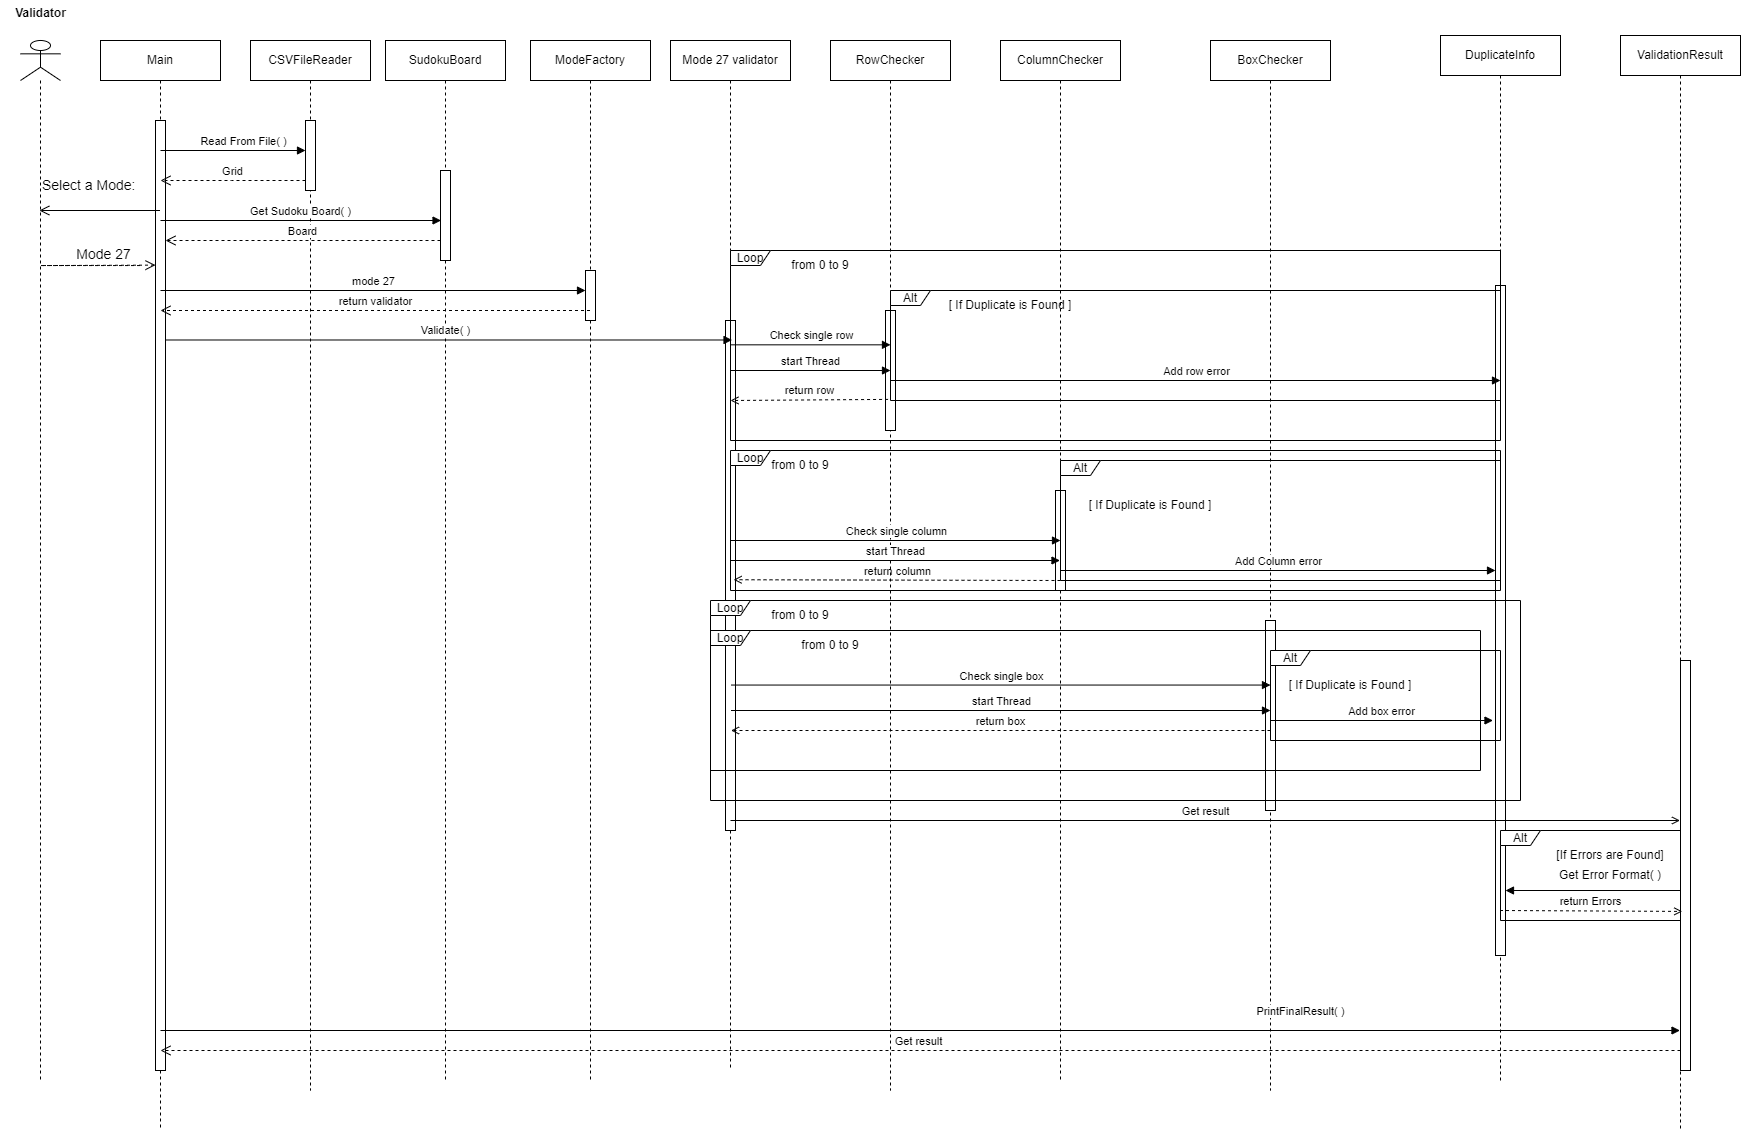

The diagram above was exported from draw.io. Its source (the exported page's mxGraphModel, read from the mxfile embedded in the PNG):
<mxGraphModel dx="1083" dy="1731" grid="1" gridSize="10" guides="1" tooltips="1" connect="1" arrows="1" fold="1" page="1" pageScale="1" pageWidth="850" pageHeight="1100" background="#ffffff" math="0" shadow="0">
  <root>
    <mxCell id="0" />
    <mxCell id="1" parent="0" />
    <mxCell id="4" value="Main" style="shape=umlLifeline;perimeter=lifelinePerimeter;whiteSpace=wrap;html=1;container=1;dropTarget=0;collapsible=0;recursiveResize=0;outlineConnect=0;portConstraint=eastwest;newEdgeStyle={&quot;curved&quot;:0,&quot;rounded&quot;:0};size=40;" parent="1" vertex="1">
      <mxGeometry x="140" y="-10" width="120" height="1090" as="geometry" />
    </mxCell>
    <mxCell id="5" value="" style="html=1;points=[[0,0,0,0,5],[0,1,0,0,-5],[1,0,0,0,5],[1,1,0,0,-5]];perimeter=orthogonalPerimeter;outlineConnect=0;targetShapes=umlLifeline;portConstraint=eastwest;newEdgeStyle={&quot;curved&quot;:0,&quot;rounded&quot;:0};" parent="4" vertex="1">
      <mxGeometry x="55" y="80" width="10" height="950" as="geometry" />
    </mxCell>
    <mxCell id="8" value="CSVFileReader" style="shape=umlLifeline;perimeter=lifelinePerimeter;whiteSpace=wrap;html=1;container=1;dropTarget=0;collapsible=0;recursiveResize=0;outlineConnect=0;portConstraint=eastwest;newEdgeStyle={&quot;curved&quot;:0,&quot;rounded&quot;:0};size=40;" parent="1" vertex="1">
      <mxGeometry x="290" y="-10" width="120" height="1050" as="geometry" />
    </mxCell>
    <mxCell id="9" value="" style="html=1;points=[[0,0,0,0,5],[0,1,0,0,-5],[1,0,0,0,5],[1,1,0,0,-5]];perimeter=orthogonalPerimeter;outlineConnect=0;targetShapes=umlLifeline;portConstraint=eastwest;newEdgeStyle={&quot;curved&quot;:0,&quot;rounded&quot;:0};" parent="8" vertex="1">
      <mxGeometry x="55" y="80" width="10" height="70" as="geometry" />
    </mxCell>
    <mxCell id="10" value="SudokuBoard" style="shape=umlLifeline;perimeter=lifelinePerimeter;whiteSpace=wrap;html=1;container=1;dropTarget=0;collapsible=0;recursiveResize=0;outlineConnect=0;portConstraint=eastwest;newEdgeStyle={&quot;curved&quot;:0,&quot;rounded&quot;:0};size=40;" parent="1" vertex="1">
      <mxGeometry x="425" y="-10" width="120" height="1040" as="geometry" />
    </mxCell>
    <mxCell id="11" value="" style="html=1;points=[[0,0,0,0,5],[0,1,0,0,-5],[1,0,0,0,5],[1,1,0,0,-5]];perimeter=orthogonalPerimeter;outlineConnect=0;targetShapes=umlLifeline;portConstraint=eastwest;newEdgeStyle={&quot;curved&quot;:0,&quot;rounded&quot;:0};" parent="10" vertex="1">
      <mxGeometry x="55" y="130" width="10" height="90" as="geometry" />
    </mxCell>
    <mxCell id="12" value="ModeFactory" style="shape=umlLifeline;perimeter=lifelinePerimeter;whiteSpace=wrap;html=1;container=1;dropTarget=0;collapsible=0;recursiveResize=0;outlineConnect=0;portConstraint=eastwest;newEdgeStyle={&quot;curved&quot;:0,&quot;rounded&quot;:0};size=40;" parent="1" vertex="1">
      <mxGeometry x="570" y="-10" width="120" height="1040" as="geometry" />
    </mxCell>
    <mxCell id="35" value="" style="html=1;points=[[0,0,0,0,5],[0,1,0,0,-5],[1,0,0,0,5],[1,1,0,0,-5]];perimeter=orthogonalPerimeter;outlineConnect=0;targetShapes=umlLifeline;portConstraint=eastwest;newEdgeStyle={&quot;curved&quot;:0,&quot;rounded&quot;:0};" parent="12" vertex="1">
      <mxGeometry x="55" y="230" width="10" height="50" as="geometry" />
    </mxCell>
    <mxCell id="13" value="Mode 27 validator" style="shape=umlLifeline;perimeter=lifelinePerimeter;whiteSpace=wrap;html=1;container=1;dropTarget=0;collapsible=0;recursiveResize=0;outlineConnect=0;portConstraint=eastwest;newEdgeStyle={&quot;curved&quot;:0,&quot;rounded&quot;:0};size=40;" parent="1" vertex="1">
      <mxGeometry x="710" y="-10" width="120" height="1030" as="geometry" />
    </mxCell>
    <mxCell id="14" value="" style="html=1;points=[[0,0,0,0,5],[0,1,0,0,-5],[1,0,0,0,5],[1,1,0,0,-5]];perimeter=orthogonalPerimeter;outlineConnect=0;targetShapes=umlLifeline;portConstraint=eastwest;newEdgeStyle={&quot;curved&quot;:0,&quot;rounded&quot;:0};" parent="13" vertex="1">
      <mxGeometry x="55" y="280" width="10" height="510" as="geometry" />
    </mxCell>
    <mxCell id="15" value="RowChecker" style="shape=umlLifeline;perimeter=lifelinePerimeter;whiteSpace=wrap;html=1;container=1;dropTarget=0;collapsible=0;recursiveResize=0;outlineConnect=0;portConstraint=eastwest;newEdgeStyle={&quot;curved&quot;:0,&quot;rounded&quot;:0};size=40;" parent="1" vertex="1">
      <mxGeometry x="870" y="-10" width="120" height="1050" as="geometry" />
    </mxCell>
    <mxCell id="42" value="" style="html=1;points=[[0,0,0,0,5],[0,1,0,0,-5],[1,0,0,0,5],[1,1,0,0,-5]];perimeter=orthogonalPerimeter;outlineConnect=0;targetShapes=umlLifeline;portConstraint=eastwest;newEdgeStyle={&quot;curved&quot;:0,&quot;rounded&quot;:0};" parent="15" vertex="1">
      <mxGeometry x="55" y="270" width="10" height="120" as="geometry" />
    </mxCell>
    <mxCell id="16" value="ColumnChecker" style="shape=umlLifeline;perimeter=lifelinePerimeter;whiteSpace=wrap;html=1;container=1;dropTarget=0;collapsible=0;recursiveResize=0;outlineConnect=0;portConstraint=eastwest;newEdgeStyle={&quot;curved&quot;:0,&quot;rounded&quot;:0};size=40;" parent="1" vertex="1">
      <mxGeometry x="1040" y="-10" width="120" height="1040" as="geometry" />
    </mxCell>
    <mxCell id="43" value="" style="html=1;points=[[0,0,0,0,5],[0,1,0,0,-5],[1,0,0,0,5],[1,1,0,0,-5]];perimeter=orthogonalPerimeter;outlineConnect=0;targetShapes=umlLifeline;portConstraint=eastwest;newEdgeStyle={&quot;curved&quot;:0,&quot;rounded&quot;:0};" parent="16" vertex="1">
      <mxGeometry x="55" y="450" width="10" height="100" as="geometry" />
    </mxCell>
    <mxCell id="17" value="BoxChecker" style="shape=umlLifeline;perimeter=lifelinePerimeter;whiteSpace=wrap;html=1;container=1;dropTarget=0;collapsible=0;recursiveResize=0;outlineConnect=0;portConstraint=eastwest;newEdgeStyle={&quot;curved&quot;:0,&quot;rounded&quot;:0};size=40;" parent="1" vertex="1">
      <mxGeometry x="1250" y="-10" width="120" height="1050" as="geometry" />
    </mxCell>
    <mxCell id="18" value="" style="html=1;points=[[0,0,0,0,5],[0,1,0,0,-5],[1,0,0,0,5],[1,1,0,0,-5]];perimeter=orthogonalPerimeter;outlineConnect=0;targetShapes=umlLifeline;portConstraint=eastwest;newEdgeStyle={&quot;curved&quot;:0,&quot;rounded&quot;:0};" parent="17" vertex="1">
      <mxGeometry x="55" y="580" width="10" height="190" as="geometry" />
    </mxCell>
    <mxCell id="19" value="DuplicateInfo" style="shape=umlLifeline;perimeter=lifelinePerimeter;whiteSpace=wrap;html=1;container=1;dropTarget=0;collapsible=0;recursiveResize=0;outlineConnect=0;portConstraint=eastwest;newEdgeStyle={&quot;curved&quot;:0,&quot;rounded&quot;:0};size=40;" parent="1" vertex="1">
      <mxGeometry x="1480" y="-15" width="120" height="1045" as="geometry" />
    </mxCell>
    <mxCell id="20" value="" style="html=1;points=[[0,0,0,0,5],[0,1,0,0,-5],[1,0,0,0,5],[1,1,0,0,-5]];perimeter=orthogonalPerimeter;outlineConnect=0;targetShapes=umlLifeline;portConstraint=eastwest;newEdgeStyle={&quot;curved&quot;:0,&quot;rounded&quot;:0};" parent="19" vertex="1">
      <mxGeometry x="55" y="250" width="10" height="670" as="geometry" />
    </mxCell>
    <mxCell id="21" value="ValidationResult" style="shape=umlLifeline;perimeter=lifelinePerimeter;whiteSpace=wrap;html=1;container=1;dropTarget=0;collapsible=0;recursiveResize=0;outlineConnect=0;portConstraint=eastwest;newEdgeStyle={&quot;curved&quot;:0,&quot;rounded&quot;:0};size=40;" parent="1" vertex="1">
      <mxGeometry x="1660" y="-15" width="120" height="1095" as="geometry" />
    </mxCell>
    <mxCell id="22" value="" style="html=1;points=[[0,0,0,0,5],[0,1,0,0,-5],[1,0,0,0,5],[1,1,0,0,-5]];perimeter=orthogonalPerimeter;outlineConnect=0;targetShapes=umlLifeline;portConstraint=eastwest;newEdgeStyle={&quot;curved&quot;:0,&quot;rounded&quot;:0};" parent="21" vertex="1">
      <mxGeometry x="60" y="625" width="10" height="410" as="geometry" />
    </mxCell>
    <mxCell id="23" value="" style="shape=umlLifeline;perimeter=lifelinePerimeter;whiteSpace=wrap;html=1;container=1;dropTarget=0;collapsible=0;recursiveResize=0;outlineConnect=0;portConstraint=eastwest;newEdgeStyle={&quot;curved&quot;:0,&quot;rounded&quot;:0};participant=umlActor;" parent="1" vertex="1">
      <mxGeometry x="60" y="-10" width="40" height="1040" as="geometry" />
    </mxCell>
    <mxCell id="24" value="Validator" style="text;align=center;fontStyle=1;verticalAlign=middle;spacingLeft=3;spacingRight=3;strokeColor=none;rotatable=0;points=[[0,0.5],[1,0.5]];portConstraint=eastwest;html=1;" parent="1" vertex="1">
      <mxGeometry x="40" y="-50" width="80" height="26" as="geometry" />
    </mxCell>
    <mxCell id="26" value="" style="endArrow=open;startArrow=none;endFill=0;startFill=0;endSize=8;html=1;verticalAlign=bottom;labelBackgroundColor=none;strokeWidth=1;" parent="1" source="4" edge="1">
      <mxGeometry width="160" relative="1" as="geometry">
        <mxPoint x="186.17000000000002" y="160" as="sourcePoint" />
        <mxPoint x="78.83333333333348" y="160" as="targetPoint" />
      </mxGeometry>
    </mxCell>
    <mxCell id="27" value="&lt;font style=&quot;font-size: 14px;&quot;&gt;Mode 27&lt;/font&gt;" style="html=1;verticalAlign=bottom;endArrow=open;dashed=1;endSize=8;curved=0;rounded=0;" parent="1" edge="1">
      <mxGeometry x="0.5227" relative="1" as="geometry">
        <mxPoint as="offset" />
        <Array as="points">
          <mxPoint x="79.99857142857172" y="215.06" />
        </Array>
        <mxPoint x="179.49857142857178" y="215.06" as="sourcePoint" />
        <mxPoint x="195" y="214.62" as="targetPoint" />
      </mxGeometry>
    </mxCell>
    <mxCell id="28" value="&lt;span style=&quot;color: rgb(0, 0, 0); font-family: Helvetica; font-style: normal; font-variant-ligatures: normal; font-variant-caps: normal; font-weight: 400; letter-spacing: normal; orphans: 2; text-align: center; text-indent: 0px; text-transform: none; widows: 2; word-spacing: 0px; -webkit-text-stroke-width: 0px; white-space: nowrap; background-color: rgb(255, 255, 255); text-decoration-thickness: initial; text-decoration-style: initial; text-decoration-color: initial; float: none; display: inline !important;&quot;&gt;&lt;font style=&quot;font-size: 14px;&quot;&gt;Select a Mode:&lt;/font&gt;&lt;/span&gt;" style="text;whiteSpace=wrap;html=1;" parent="1" vertex="1">
      <mxGeometry x="80" y="120" width="120" height="40" as="geometry" />
    </mxCell>
    <mxCell id="30" value="Read From File( )" style="html=1;verticalAlign=bottom;endArrow=block;curved=0;rounded=0;" parent="1" target="9" edge="1">
      <mxGeometry x="0.147" width="80" relative="1" as="geometry">
        <mxPoint x="200" y="100" as="sourcePoint" />
        <mxPoint x="339.5" y="100" as="targetPoint" />
        <mxPoint as="offset" />
      </mxGeometry>
    </mxCell>
    <mxCell id="31" value="Grid" style="html=1;verticalAlign=bottom;endArrow=open;dashed=1;endSize=8;curved=0;rounded=0;entryX=1;entryY=0.25;entryDx=0;entryDy=0;" parent="1" source="9" target="28" edge="1">
      <mxGeometry x="0.0027" relative="1" as="geometry">
        <mxPoint as="offset" />
        <Array as="points">
          <mxPoint x="270.9285714285717" y="130" />
        </Array>
        <mxPoint x="340" y="130" as="sourcePoint" />
        <mxPoint x="210" y="130" as="targetPoint" />
      </mxGeometry>
    </mxCell>
    <mxCell id="32" value="Get Sudoku Board( )" style="html=1;verticalAlign=bottom;endArrow=block;curved=0;rounded=0;" parent="1" edge="1">
      <mxGeometry width="80" relative="1" as="geometry">
        <mxPoint x="199.9973684210525" y="170" as="sourcePoint" />
        <mxPoint x="480.55" y="170" as="targetPoint" />
      </mxGeometry>
    </mxCell>
    <mxCell id="33" value="Board" style="html=1;verticalAlign=bottom;endArrow=open;dashed=1;endSize=8;curved=0;rounded=0;" parent="1" target="5" edge="1">
      <mxGeometry x="0.0027" relative="1" as="geometry">
        <mxPoint as="offset" />
        <Array as="points">
          <mxPoint x="421.9285714285718" y="190" />
        </Array>
        <mxPoint x="480" y="190" as="sourcePoint" />
        <mxPoint x="210" y="190" as="targetPoint" />
      </mxGeometry>
    </mxCell>
    <mxCell id="37" value="mode 27" style="html=1;verticalAlign=bottom;endArrow=block;curved=0;rounded=0;" parent="1" edge="1">
      <mxGeometry width="80" relative="1" as="geometry">
        <mxPoint x="200" y="240" as="sourcePoint" />
        <mxPoint x="625" y="239.99999999999966" as="targetPoint" />
      </mxGeometry>
    </mxCell>
    <mxCell id="38" value="Validate( )&amp;nbsp;&amp;nbsp;" style="html=1;verticalAlign=bottom;endArrow=block;curved=0;rounded=0;entryX=0.002;entryY=0.471;entryDx=0;entryDy=0;entryPerimeter=0;" parent="1" source="5" target="68" edge="1">
      <mxGeometry width="80" relative="1" as="geometry">
        <mxPoint x="200" y="310" as="sourcePoint" />
        <mxPoint x="334.7692307692307" y="310" as="targetPoint" />
      </mxGeometry>
    </mxCell>
    <mxCell id="39" value="Check single row" style="html=1;verticalAlign=bottom;endArrow=block;curved=0;rounded=0;" parent="1" edge="1">
      <mxGeometry width="80" relative="1" as="geometry">
        <mxPoint x="770.5" y="294.33" as="sourcePoint" />
        <mxPoint x="930" y="294.33" as="targetPoint" />
      </mxGeometry>
    </mxCell>
    <mxCell id="47" value="start Thread" style="html=1;verticalAlign=bottom;endArrow=block;curved=0;rounded=0;" parent="1" edge="1">
      <mxGeometry width="80" relative="1" as="geometry">
        <mxPoint x="770" y="320" as="sourcePoint" />
        <mxPoint x="930" y="320" as="targetPoint" />
      </mxGeometry>
    </mxCell>
    <mxCell id="49" value="Check single column" style="html=1;verticalAlign=bottom;endArrow=block;curved=0;rounded=0;" parent="1" edge="1">
      <mxGeometry width="80" relative="1" as="geometry">
        <mxPoint x="770.5" y="490" as="sourcePoint" />
        <mxPoint x="1100.0000000000005" y="490" as="targetPoint" />
      </mxGeometry>
    </mxCell>
    <mxCell id="50" value="start Thread" style="html=1;verticalAlign=bottom;endArrow=block;curved=0;rounded=0;" parent="1" target="16" edge="1">
      <mxGeometry width="80" relative="1" as="geometry">
        <mxPoint x="770" y="510" as="sourcePoint" />
        <mxPoint x="920" y="510" as="targetPoint" />
      </mxGeometry>
    </mxCell>
    <mxCell id="52" value="Check single box" style="html=1;verticalAlign=bottom;endArrow=block;curved=0;rounded=0;" parent="1" edge="1">
      <mxGeometry width="80" relative="1" as="geometry">
        <mxPoint x="770.5" y="634.5500000000001" as="sourcePoint" />
        <mxPoint x="1310" y="634.5500000000001" as="targetPoint" />
      </mxGeometry>
    </mxCell>
    <mxCell id="53" value="start Thread" style="html=1;verticalAlign=bottom;endArrow=block;curved=0;rounded=0;" parent="1" edge="1">
      <mxGeometry width="80" relative="1" as="geometry">
        <mxPoint x="770.5" y="660" as="sourcePoint" />
        <mxPoint x="1310" y="660" as="targetPoint" />
      </mxGeometry>
    </mxCell>
    <mxCell id="55" value="Alt" style="shape=umlFrame;whiteSpace=wrap;html=1;pointerEvents=0;width=40;height=15;" parent="1" vertex="1">
      <mxGeometry x="1100" y="410" width="440" height="120" as="geometry" />
    </mxCell>
    <mxCell id="56" value="[ If Duplicate is Found ]" style="text;html=1;whiteSpace=wrap;strokeColor=none;fillColor=none;align=center;verticalAlign=middle;rounded=0;" parent="1" vertex="1">
      <mxGeometry x="980" y="240" width="140" height="30" as="geometry" />
    </mxCell>
    <mxCell id="58" value="Add row error" style="html=1;verticalAlign=bottom;endArrow=block;curved=0;rounded=0;" parent="1" edge="1">
      <mxGeometry width="80" relative="1" as="geometry">
        <mxPoint x="930.5" y="330" as="sourcePoint" />
        <mxPoint x="1539.9999999999995" y="330" as="targetPoint" />
      </mxGeometry>
    </mxCell>
    <mxCell id="59" value="Alt" style="shape=umlFrame;whiteSpace=wrap;html=1;pointerEvents=0;width=40;height=15;" parent="1" vertex="1">
      <mxGeometry x="930" y="240" width="610" height="110" as="geometry" />
    </mxCell>
    <mxCell id="60" value="[ If Duplicate is Found ]" style="text;html=1;whiteSpace=wrap;strokeColor=none;fillColor=none;align=center;verticalAlign=middle;rounded=0;" parent="1" vertex="1">
      <mxGeometry x="1120" y="440" width="140" height="30" as="geometry" />
    </mxCell>
    <mxCell id="61" value="Add Column error" style="html=1;verticalAlign=bottom;endArrow=block;curved=0;rounded=0;" parent="1" target="20" edge="1">
      <mxGeometry width="80" relative="1" as="geometry">
        <mxPoint x="1100" y="520" as="sourcePoint" />
        <mxPoint x="1660" y="520" as="targetPoint" />
      </mxGeometry>
    </mxCell>
    <mxCell id="62" value="Add box error" style="html=1;verticalAlign=bottom;endArrow=block;curved=0;rounded=0;" parent="1" edge="1">
      <mxGeometry width="80" relative="1" as="geometry">
        <mxPoint x="1310" y="670" as="sourcePoint" />
        <mxPoint x="1532.5" y="670" as="targetPoint" />
      </mxGeometry>
    </mxCell>
    <mxCell id="63" value="[ If Duplicate is Found ]" style="text;html=1;whiteSpace=wrap;strokeColor=none;fillColor=none;align=center;verticalAlign=middle;rounded=0;" parent="1" vertex="1">
      <mxGeometry x="1320" y="620" width="140" height="30" as="geometry" />
    </mxCell>
    <mxCell id="64" value="Alt" style="shape=umlFrame;whiteSpace=wrap;html=1;pointerEvents=0;width=40;height=15;" parent="1" vertex="1">
      <mxGeometry x="1310" y="600" width="230" height="90" as="geometry" />
    </mxCell>
    <mxCell id="66" value="from 0 to 9" style="text;html=1;whiteSpace=wrap;strokeColor=none;fillColor=none;align=center;verticalAlign=middle;rounded=0;" parent="1" vertex="1">
      <mxGeometry x="790" y="200" width="140" height="30" as="geometry" />
    </mxCell>
    <mxCell id="67" value="Loop" style="shape=umlFrame;whiteSpace=wrap;html=1;pointerEvents=0;width=40;height=15;" parent="1" vertex="1">
      <mxGeometry x="750" y="580" width="770" height="140" as="geometry" />
    </mxCell>
    <mxCell id="68" value="Loop" style="shape=umlFrame;whiteSpace=wrap;html=1;pointerEvents=0;width=40;height=15;" parent="1" vertex="1">
      <mxGeometry x="770" y="200" width="770" height="190" as="geometry" />
    </mxCell>
    <mxCell id="69" value="from 0 to 9" style="text;html=1;whiteSpace=wrap;strokeColor=none;fillColor=none;align=center;verticalAlign=middle;rounded=0;" parent="1" vertex="1">
      <mxGeometry x="770" y="400" width="140" height="30" as="geometry" />
    </mxCell>
    <mxCell id="70" value="from 0 to 9" style="text;html=1;whiteSpace=wrap;strokeColor=none;fillColor=none;align=center;verticalAlign=middle;rounded=0;" parent="1" vertex="1">
      <mxGeometry x="800" y="580" width="140" height="30" as="geometry" />
    </mxCell>
    <mxCell id="71" value="Loop" style="shape=umlFrame;whiteSpace=wrap;html=1;pointerEvents=0;width=40;height=15;" parent="1" vertex="1">
      <mxGeometry x="750" y="550" width="810" height="200" as="geometry" />
    </mxCell>
    <mxCell id="72" value="from 0 to 9" style="text;html=1;whiteSpace=wrap;strokeColor=none;fillColor=none;align=center;verticalAlign=middle;rounded=0;" parent="1" vertex="1">
      <mxGeometry x="770" y="550" width="140" height="30" as="geometry" />
    </mxCell>
    <mxCell id="73" value="return row" style="html=1;verticalAlign=bottom;labelBackgroundColor=none;endArrow=open;endFill=0;dashed=1;exitX=-0.004;exitY=0.99;exitDx=0;exitDy=0;exitPerimeter=0;" parent="1" source="59" edge="1">
      <mxGeometry width="160" relative="1" as="geometry">
        <mxPoint x="920" y="350" as="sourcePoint" />
        <mxPoint x="770" y="350" as="targetPoint" />
      </mxGeometry>
    </mxCell>
    <mxCell id="75" value="return box" style="html=1;verticalAlign=bottom;labelBackgroundColor=none;endArrow=open;endFill=0;dashed=1;entryX=0.002;entryY=0.799;entryDx=0;entryDy=0;entryPerimeter=0;" parent="1" edge="1">
      <mxGeometry width="160" relative="1" as="geometry">
        <mxPoint x="1310" y="680" as="sourcePoint" />
        <mxPoint x="770.5" y="680" as="targetPoint" />
      </mxGeometry>
    </mxCell>
    <mxCell id="65" value="Loop" style="shape=umlFrame;whiteSpace=wrap;html=1;pointerEvents=0;width=40;height=15;" parent="1" vertex="1">
      <mxGeometry x="770" y="400" width="770" height="140" as="geometry" />
    </mxCell>
    <mxCell id="77" value="return column" style="html=1;verticalAlign=bottom;labelBackgroundColor=none;endArrow=open;endFill=0;dashed=1;entryX=0.004;entryY=0.923;entryDx=0;entryDy=0;entryPerimeter=0;" parent="1" target="65" edge="1">
      <mxGeometry width="160" relative="1" as="geometry">
        <mxPoint x="1100" y="530" as="sourcePoint" />
        <mxPoint x="782.5" y="530" as="targetPoint" />
      </mxGeometry>
    </mxCell>
    <mxCell id="78" value="Get result" style="html=1;verticalAlign=bottom;labelBackgroundColor=none;endArrow=open;endFill=0;" parent="1" target="21" edge="1">
      <mxGeometry width="160" relative="1" as="geometry">
        <mxPoint x="770" y="770" as="sourcePoint" />
        <mxPoint x="930" y="770" as="targetPoint" />
      </mxGeometry>
    </mxCell>
    <mxCell id="79" value="Alt" style="shape=umlFrame;whiteSpace=wrap;html=1;pointerEvents=0;width=40;height=15;" parent="1" vertex="1">
      <mxGeometry x="1540" y="780" width="180" height="90" as="geometry" />
    </mxCell>
    <mxCell id="80" value="[If Errors are Found]" style="text;html=1;whiteSpace=wrap;strokeColor=none;fillColor=none;align=center;verticalAlign=middle;rounded=0;" parent="1" vertex="1">
      <mxGeometry x="1590" y="790" width="120" height="30" as="geometry" />
    </mxCell>
    <mxCell id="81" value="Get Error Format( )" style="text;html=1;whiteSpace=wrap;strokeColor=none;fillColor=none;align=center;verticalAlign=middle;rounded=0;" parent="1" vertex="1">
      <mxGeometry x="1580" y="810" width="140" height="30" as="geometry" />
    </mxCell>
    <mxCell id="83" value="" style="html=1;verticalAlign=bottom;labelBackgroundColor=none;endArrow=block;endFill=1;exitX=1;exitY=0.5;exitDx=0;exitDy=0;" parent="1" edge="1">
      <mxGeometry width="160" relative="1" as="geometry">
        <mxPoint x="1720" y="840" as="sourcePoint" />
        <mxPoint x="1545" y="840" as="targetPoint" />
      </mxGeometry>
    </mxCell>
    <mxCell id="84" value="return Errors" style="html=1;verticalAlign=bottom;labelBackgroundColor=none;endArrow=open;endFill=0;dashed=1;entryX=1.01;entryY=0.899;entryDx=0;entryDy=0;entryPerimeter=0;" parent="1" target="79" edge="1">
      <mxGeometry width="160" relative="1" as="geometry">
        <mxPoint x="1539.5" y="860" as="sourcePoint" />
        <mxPoint x="1659.9998779296875" y="860" as="targetPoint" />
      </mxGeometry>
    </mxCell>
    <mxCell id="86" value="PrintFinalResult( )" style="html=1;verticalAlign=bottom;endArrow=block;curved=0;rounded=0;" parent="1" target="21" edge="1">
      <mxGeometry x="0.5011" y="10" width="80" relative="1" as="geometry">
        <mxPoint as="offset" />
        <mxPoint x="199.99888888888893" y="980" as="sourcePoint" />
        <mxPoint x="1640.6100000000001" y="980" as="targetPoint" />
      </mxGeometry>
    </mxCell>
    <mxCell id="87" value="Get result" style="html=1;verticalAlign=bottom;endArrow=open;dashed=1;endSize=8;curved=0;rounded=0;" parent="1" source="22" edge="1">
      <mxGeometry x="0.0027" relative="1" as="geometry">
        <mxPoint as="offset" />
        <Array as="points">
          <mxPoint x="416.9285714285718" y="1000" />
        </Array>
        <mxPoint x="475" y="1000" as="sourcePoint" />
        <mxPoint x="200" y="1000" as="targetPoint" />
      </mxGeometry>
    </mxCell>
    <mxCell id="88" value="return validator" style="html=1;verticalAlign=bottom;endArrow=open;dashed=1;endSize=8;curved=0;rounded=0;" parent="1" edge="1">
      <mxGeometry x="0.0027" relative="1" as="geometry">
        <mxPoint as="offset" />
        <Array as="points">
          <mxPoint x="416.9285714285718" y="260" />
        </Array>
        <mxPoint x="629.5" y="259.9999999999998" as="sourcePoint" />
        <mxPoint x="200" y="260" as="targetPoint" />
      </mxGeometry>
    </mxCell>
  </root>
</mxGraphModel>